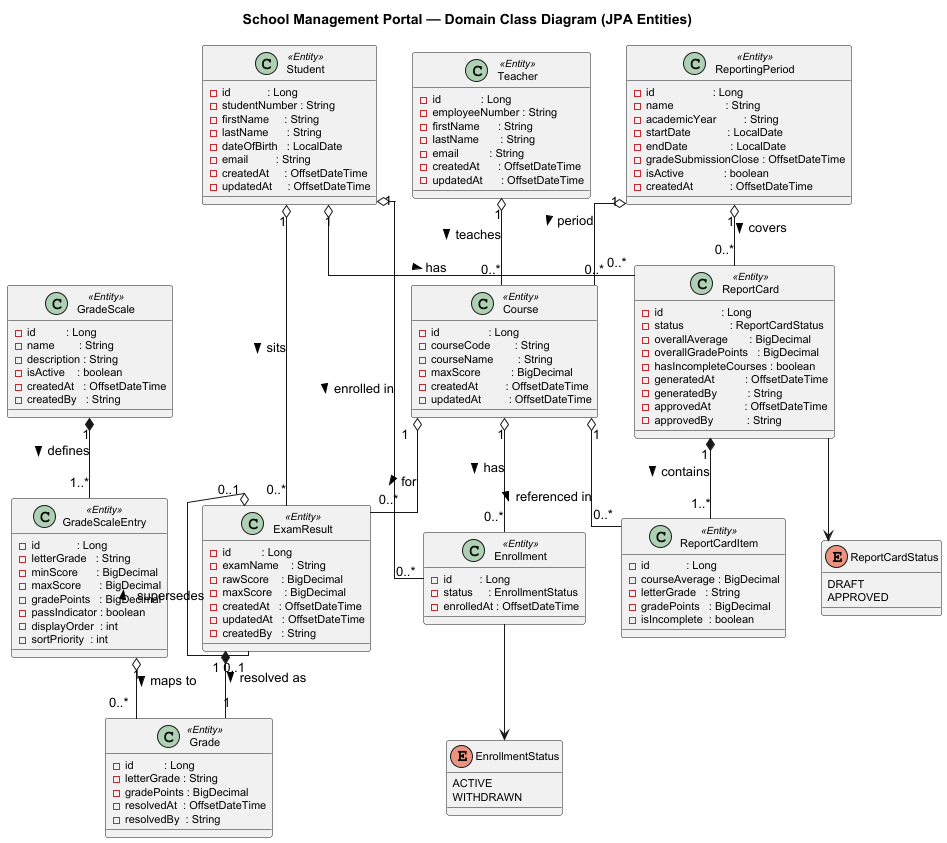

The diagram above was rendered by PlantUML. Its source (embedded in the PNG):
@startuml School_Management_Portal_ClassDiagram
title School Management Portal — Domain Class Diagram (JPA Entities)

' ── Styling ───────────────────────────────────────────────────────────────────
skinparam classFontSize 12
skinparam classAttributeFontSize 11
skinparam classStereotypeFontSize 10
skinparam shadowing false
skinparam linetype ortho

' ── Enumerations ──────────────────────────────────────────────────────────────

enum EnrollmentStatus {
  ACTIVE
  WITHDRAWN
}

enum ReportCardStatus {
  DRAFT
  APPROVED
}

' ── Domain Entities ───────────────────────────────────────────────────────────

class Student <<Entity>> {
  - id            : Long
  - studentNumber : String
  - firstName     : String
  - lastName      : String
  - dateOfBirth   : LocalDate
  - email         : String
  - createdAt     : OffsetDateTime
  - updatedAt     : OffsetDateTime
}

class Teacher <<Entity>> {
  - id             : Long
  - employeeNumber : String
  - firstName      : String
  - lastName       : String
  - email          : String
  - createdAt      : OffsetDateTime
  - updatedAt      : OffsetDateTime
}

class ReportingPeriod <<Entity>> {
  - id                   : Long
  - name                 : String
  - academicYear         : String
  - startDate            : LocalDate
  - endDate              : LocalDate
  - gradeSubmissionClose : OffsetDateTime
  - isActive             : boolean
  - createdAt            : OffsetDateTime
}

class Course <<Entity>> {
  - id                : Long
  - courseCode        : String
  - courseName        : String
  - maxScore          : BigDecimal
  - createdAt         : OffsetDateTime
  - updatedAt         : OffsetDateTime
}

class Enrollment <<Entity>> {
  - id         : Long
  - status     : EnrollmentStatus
  - enrolledAt : OffsetDateTime
}

class GradeScale <<Entity>> {
  - id          : Long
  - name        : String
  - description : String
  - isActive    : boolean
  - createdAt   : OffsetDateTime
  - createdBy   : String
}

class GradeScaleEntry <<Entity>> {
  - id            : Long
  - letterGrade   : String
  - minScore      : BigDecimal
  - maxScore      : BigDecimal
  - gradePoints   : BigDecimal
  - passIndicator : boolean
  - displayOrder  : int
  - sortPriority  : int
}

class ExamResult <<Entity>> {
  - id          : Long
  - examName    : String
  - rawScore    : BigDecimal
  - maxScore    : BigDecimal
  - createdAt   : OffsetDateTime
  - updatedAt   : OffsetDateTime
  - createdBy   : String
}

class Grade <<Entity>> {
  - id          : Long
  - letterGrade : String
  - gradePoints : BigDecimal
  - resolvedAt  : OffsetDateTime
  - resolvedBy  : String
}

class ReportCard <<Entity>> {
  - id                   : Long
  - status               : ReportCardStatus
  - overallAverage       : BigDecimal
  - overallGradePoints   : BigDecimal
  - hasIncompleteCourses : boolean
  - generatedAt          : OffsetDateTime
  - generatedBy          : String
  - approvedAt           : OffsetDateTime
  - approvedBy           : String
}

class ReportCardItem <<Entity>> {
  - id            : Long
  - courseAverage : BigDecimal
  - letterGrade   : String
  - gradePoints   : BigDecimal
  - isIncomplete  : boolean
}

' ── Associations ──────────────────────────────────────────────────────────────

ReportingPeriod "1" o-- "0..*" Course           : period >
Teacher         "1" o-- "0..*" Course           : teaches >

Student         "1" o-- "0..*" Enrollment       : enrolled in >
Course          "1" o-- "0..*" Enrollment       : has >
Enrollment       --> EnrollmentStatus

Student         "1" o-- "0..*" ExamResult       : sits >
Course          "1" o-- "0..*" ExamResult       : for >
ExamResult      "0..1" o-- "0..1" ExamResult    : supersedes >

ExamResult      "1" *-- "1"    Grade            : resolved as >
GradeScaleEntry "1" o-- "0..*" Grade            : maps to >
GradeScale      "1" *-- "1..*" GradeScaleEntry  : defines >

Student         "1" o-- "0..*" ReportCard       : has >
ReportingPeriod "1" o-- "0..*" ReportCard       : covers >
ReportCard       --> ReportCardStatus

ReportCard      "1" *-- "1..*" ReportCardItem   : contains >
Course          "1" o-- "0..*" ReportCardItem   : referenced in >

@enduml